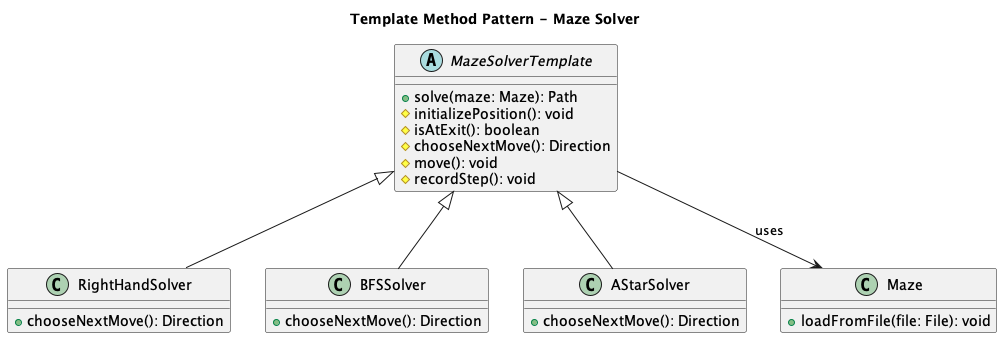

The diagram above was rendered by PlantUML. Its source (embedded in the PNG):
@startuml
title Template Method Pattern - Maze Solver

abstract class MazeSolverTemplate {
    +solve(maze: Maze): Path
    #initializePosition(): void
    #isAtExit(): boolean
    #chooseNextMove(): Direction
    #move(): void
    #recordStep(): void
}

class RightHandSolver {
    +chooseNextMove(): Direction
}

class BFSSolver {
    +chooseNextMove(): Direction
}

class AStarSolver {
    +chooseNextMove(): Direction
}

MazeSolverTemplate <|-- RightHandSolver
MazeSolverTemplate <|-- BFSSolver
MazeSolverTemplate <|-- AStarSolver

class Maze {
    +loadFromFile(file: File): void
}

MazeSolverTemplate --> Maze : uses

@enduml